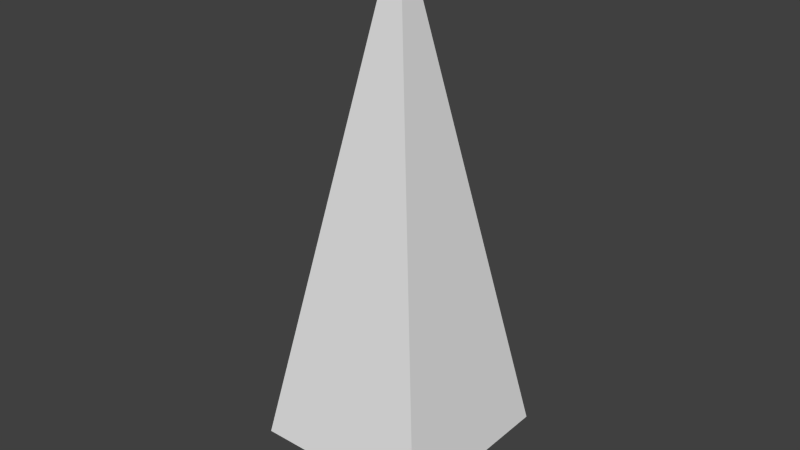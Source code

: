 # Source: lodPines.blend  (saved by Blender 2.74.0; exported with 4.5.12 LTS)
import bpy
from mathutils import Matrix  # noqa: F401  (used for matrix-valued properties, if any)

bpy.ops.wm.read_factory_settings(use_empty=True)
scene = bpy.context.scene
scene.name = 'Scene'

# ---- collections
col_collection_1 = bpy.data.collections.new('Collection 1'); scene.collection.children.link(col_collection_1)

# ---- world
world_world = bpy.data.worlds.new('World'); scene.world = world_world
world_world.color = (0.05088, 0.05088, 0.05088)
world_world.use_sun_shadow = False
world_world.sun_shadow_jitter_overblur = 0.0
world_world.cycles.sampling_method = 'MANUAL'
world_world.cycles.sample_map_resolution = 256

# ---- meshes
me_plane_007 = bpy.data.meshes.new('Plane.007')
me_plane_007.from_pydata([(-0.15, -0.15, 1.2), (0.15, -0.15, 1.2), (0.15, 0.15, 1.2), (-0.15, -0.15, 0.0), (0.15, -0.15, 0.0), (0.15, 0.15, 0.0), (-1.6, -1.6, 1.06), (1.6, -1.6, 1.06), (1.6, 1.6, 1.06), (0.0, 0.0, 10.0)], [], [(1, 4, 5, 2), (0, 3, 4, 1), (6, 7, 9), (7, 8, 9)])
_uv = me_plane_007.uv_layers.new(name='UVMap')
_uv.uv.foreach_set('vector', [0.1879, 0.08858, 0.1879, 0.03699, 0.2008, 0.03699, 0.2008, 0.08858, 0.175, 0.08858, 0.175, 0.03699, 0.1879, 0.03699, 0.1879, 0.08858, 5.946e-05, 5.944e-05, 0.07603, 0.01344, 5.946e-05, 0.2224, 0.07603, 0.01344, 0.1428, 0.05198, 5.946e-05, 0.2224])
me_plane_007.use_remesh_preserve_volume = False
me_plane_007.use_remesh_preserve_attributes = False
me_plane_007.use_mirror_vertex_groups = False
me_plane_007.update()
me_plane_005 = bpy.data.meshes.new('Plane.005')
me_plane_005.from_pydata([(-1.0, -1.0, 1.6), (1.0, -1.0, 1.6), (1.0, 1.0, 1.6), (0.0, 0.0, 7.0), (-0.15, -0.15, 1.6), (0.15, -0.15, 1.6), (0.15, 0.15, 1.6), (-0.15, -0.15, 0.0), (0.15, -0.15, 0.0), (0.15, 0.15, 0.0)], [], [(0, 1, 3), (1, 2, 3), (5, 8, 9, 6), (4, 7, 8, 5)])
_uv = me_plane_005.uv_layers.new(name='UVMap')
_uv.uv.foreach_set('vector', [2.98e-08, 0.0, 0.04743, 0.008637, 0.0, 0.1346, 0.04743, 0.008637, 0.08877, 0.03344, 0.0, 0.1346, 0.1879, 0.07317, 0.1879, 0.004376, 0.2008, 0.004376, 0.2008, 0.07317, 0.175, 0.07317, 0.175, 0.004376, 0.1879, 0.004376, 0.1879, 0.07317])
me_plane_005.use_remesh_preserve_volume = False
me_plane_005.use_remesh_preserve_attributes = False
me_plane_005.use_mirror_vertex_groups = False
me_plane_005.update()
me_plane_004 = bpy.data.meshes.new('Plane.004')
me_plane_004.from_pydata([(-0.896, -0.896, 4.69), (0.896, -0.896, 4.69), (0.896, 0.896, 4.69), (0.0, 0.0, 10.0), (-0.15, -0.15, 4.2), (0.15, -0.15, 4.2), (0.15, 0.15, 4.2), (-0.15, -0.15, 0.0), (0.15, -0.15, 0.0), (0.15, 0.15, 0.0), (-0.6272, -0.6272, 4.13), (0.6272, -0.6272, 4.13), (0.6272, 0.6272, 4.13)], [], [(0, 1, 3), (1, 2, 3), (5, 8, 9, 6), (4, 7, 8, 5), (2, 1, 11, 12), (1, 0, 10, 11)])
_uv = me_plane_004.uv_layers.new(name='UVMap')
_uv.uv.foreach_set('vector', [1.49e-08, 0.01472, 0.04165, 0.02134, 0.03626, 0.148, 0.04165, 0.02134, 0.08582, 0.01813, 0.03626, 0.148, 0.1879, 0.1849, 0.1879, 0.004376, 0.2008, 0.004376, 0.2008, 0.1849, 0.175, 0.1849, 0.175, 0.004376, 0.1879, 0.004376, 0.1879, 0.1849, 0.08582, 0.01813, 0.04165, 0.02134, 0.04211, 0.005893, 0.07573, 2.98e-08, 0.04165, 0.02134, 1.49e-08, 0.01472, 0.009835, 0.0, 0.04211, 0.005893])
me_plane_004.use_remesh_preserve_volume = False
me_plane_004.use_remesh_preserve_attributes = False
me_plane_004.use_mirror_vertex_groups = False
me_plane_004.update()
me_plane = bpy.data.meshes.new('Plane')
me_plane.from_pydata([(-1.0, -1.0, 0.6), (1.0, -1.0, 0.6), (1.0, 1.0, 0.6), (0.0, 0.0, 5.0), (-0.15, -0.15, 0.6), (0.15, -0.15, 0.6), (0.15, 0.15, 0.6), (-0.15, -0.15, 0.0), (0.15, -0.15, 0.0), (0.15, 0.15, 0.0)], [], [(0, 1, 3), (1, 2, 3), (5, 8, 9, 6), (4, 7, 8, 5)])
_uv = me_plane.uv_layers.new(name='UVMap')
_uv.uv.foreach_set('vector', [0.0, 0.0, 0.04707, 0.01043, 0.0, 0.1114, 0.04707, 0.01043, 0.08532, 0.03977, 0.0, 0.1114, 0.1879, 0.03017, 0.1879, 0.004376, 0.2008, 0.004376, 0.2008, 0.03017, 0.175, 0.03017, 0.175, 0.004376, 0.1879, 0.004376, 0.1879, 0.03017])
me_plane.use_remesh_preserve_volume = False
me_plane.use_remesh_preserve_attributes = False
me_plane.use_mirror_vertex_groups = False
me_plane.update()

# ---- objects
ob_plane_003 = bpy.data.objects.new('Plane.003', me_plane_007)
ob_plane_002 = bpy.data.objects.new('Plane.002', me_plane_005)
ob_plane_001 = bpy.data.objects.new('Plane.001', me_plane_004)
ob_plane = bpy.data.objects.new('Plane', me_plane)

# ---- transforms, parenting, visibility, modifiers, constraints
ob_plane_003.location = (0.0, 0.0, 0.0)
ob_plane_003.lineart.crease_threshold = 0.0
ob_plane_002.location = (0.0, 0.0, 0.0)
ob_plane_002.lineart.crease_threshold = 0.0
ob_plane_001.location = (0.0, 0.0, 0.0)
ob_plane_001.lineart.crease_threshold = 0.0
ob_plane.location = (0.0, 0.0, 0.0)
ob_plane.lineart.crease_threshold = 0.0

# ---- collection membership
col_collection_1.objects.link(ob_plane_003)
col_collection_1.objects.link(ob_plane_002)
col_collection_1.objects.link(ob_plane_001)
col_collection_1.objects.link(ob_plane)

# ---- scene / render settings (as saved in the file)
scene.frame_start = 1; scene.frame_end = 250; scene.frame_set(1)
scene.render.engine = 'BLENDER_EEVEE_NEXT'
scene.render.resolution_percentage = 50
scene.render.dither_intensity = 0.0
scene.cycles.use_denoising = False
scene.cycles.samples = 10
scene.cycles.sampling_pattern = 'TABULATED_SOBOL'
scene.cycles.light_sampling_threshold = 0.0
scene.cycles.use_adaptive_sampling = False
scene.cycles.use_light_tree = False
scene.cycles.blur_glossy = 0.0
scene.cycles.pixel_filter_type = 'GAUSSIAN'
scene.cycles.sample_clamp_indirect = 0.0
scene.view_settings.view_transform = 'Standard'
bpy.context.view_layer.update()

# ---- added for rendering (the .blend has no active camera and no usable light): camera, sun
cam_auto = bpy.data.cameras.new('AutoCamera')
cam_auto.lens = 50.0
cam_auto.sensor_width = 36.0
cam_auto.clip_end = 1000.0
ob_auto_camera = bpy.data.objects.new('AutoCamera', cam_auto)
scene.collection.objects.link(ob_auto_camera)
ob_auto_camera.location = (10.1556, -12.1867, 13.1245)
ob_auto_camera.rotation_euler = (1.09748, -7.21219e-08, 0.694738)
scene.camera = ob_auto_camera
light_auto_sun = bpy.data.lights.new('AutoSun', 'SUN')
light_auto_sun.energy = 3.0
light_auto_sun.angle = 0.0523599
ob_auto_sun = bpy.data.objects.new('AutoSun', light_auto_sun)
scene.collection.objects.link(ob_auto_sun)
ob_auto_sun.rotation_euler = (0.872665, 0.174533, 0.523599)
bpy.context.view_layer.update()
